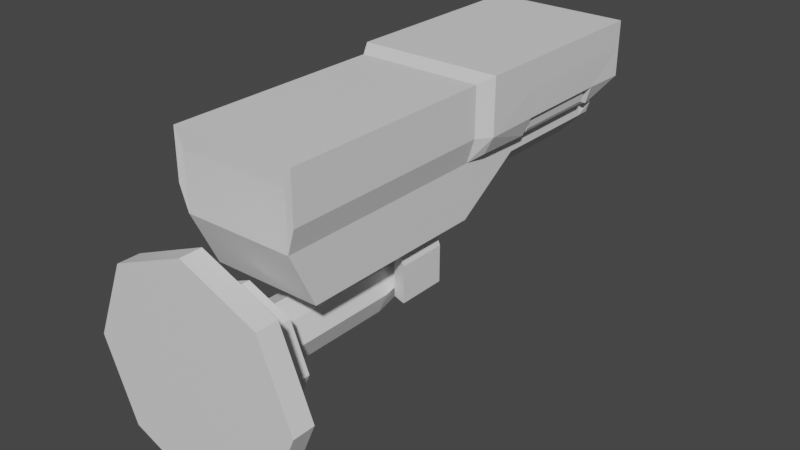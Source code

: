 # Source: CCTV.blend  (saved by Blender 3.2.14; exported with 4.5.12 LTS)
import bpy
from mathutils import Matrix  # noqa: F401  (used for matrix-valued properties, if any)

bpy.ops.wm.read_factory_settings(use_empty=True)
scene = bpy.context.scene
scene.name = 'Scene'

# ---- collections
col_collection = bpy.data.collections.new('Collection'); scene.collection.children.link(col_collection)

# ---- materials (node trees are filled in below, after node groups)
mat_metal_1 = bpy.data.materials.new('Metal 1')
mat_metal_1.alpha_threshold = 0.0
mat_metal_1.use_transparent_shadow = False
mat_metal_1.roughness = 0.5
mat_metal_1.line_color = (0.0, 0.0, 0.0, 1.0)
mat_highlightcolour = bpy.data.materials.new('HighlightColour')
mat_highlightcolour.use_transparent_shadow = False
mat_metal_2 = bpy.data.materials.new('Metal 2')
mat_metal_2.use_transparent_shadow = False
mat_innercamera = bpy.data.materials.new('InnerCamera')
mat_innercamera.use_transparent_shadow = False

# ---- material node trees
mat_metal_1.use_nodes = True; mat_metal_1.node_tree.nodes.clear()
_N = mat_metal_1.node_tree.nodes; _L = mat_metal_1.node_tree.links
n0 = _N.new('ShaderNodeOutputMaterial'); n0.name = 'Material Output'; n0.location = (300, 300)
n1 = _N.new('ShaderNodeBsdfPrincipled'); n1.name = 'Principled BSDF'; n1.location = (10, 300)
n1.distribution = 'GGX'
n1.subsurface_method = 'RANDOM_WALK_SKIN'
n1.inputs[3].default_value = 1.45
n1.inputs[27].default_value = (0.0, 0.0, 0.0, 1.0)
n1.inputs[28].default_value = 1.0
_L.new(n1.outputs[0], n0.inputs[0])
n0.is_active_output = True
mat_highlightcolour.use_nodes = True; mat_highlightcolour.node_tree.nodes.clear()
_N = mat_highlightcolour.node_tree.nodes; _L = mat_highlightcolour.node_tree.links
n0 = _N.new('ShaderNodeBsdfPrincipled'); n0.name = 'Principled BSDF'; n0.location = (10, 300)
n0.distribution = 'GGX'
n0.subsurface_method = 'RANDOM_WALK_SKIN'
n0.inputs[3].default_value = 1.45
n0.inputs[27].default_value = (0.0, 0.0, 0.0, 1.0)
n0.inputs[28].default_value = 1.0
n1 = _N.new('ShaderNodeOutputMaterial'); n1.name = 'Material Output'; n1.location = (300, 300)
_L.new(n0.outputs[0], n1.inputs[0])
n1.is_active_output = True
mat_metal_2.use_nodes = True; mat_metal_2.node_tree.nodes.clear()
_N = mat_metal_2.node_tree.nodes; _L = mat_metal_2.node_tree.links
n0 = _N.new('ShaderNodeBsdfPrincipled'); n0.name = 'Principled BSDF'; n0.location = (10, 300)
n0.distribution = 'GGX'
n0.subsurface_method = 'RANDOM_WALK_SKIN'
n0.inputs[3].default_value = 1.45
n0.inputs[27].default_value = (0.0, 0.0, 0.0, 1.0)
n0.inputs[28].default_value = 1.0
n1 = _N.new('ShaderNodeOutputMaterial'); n1.name = 'Material Output'; n1.location = (300, 300)
_L.new(n0.outputs[0], n1.inputs[0])
n1.is_active_output = True
mat_innercamera.use_nodes = True; mat_innercamera.node_tree.nodes.clear()
_N = mat_innercamera.node_tree.nodes; _L = mat_innercamera.node_tree.links
n0 = _N.new('ShaderNodeBsdfPrincipled'); n0.name = 'Principled BSDF'; n0.location = (10, 300)
n0.distribution = 'GGX'
n0.subsurface_method = 'RANDOM_WALK_SKIN'
n0.inputs[3].default_value = 1.45
n0.inputs[27].default_value = (0.0, 0.0, 0.0, 1.0)
n0.inputs[28].default_value = 1.0
n1 = _N.new('ShaderNodeOutputMaterial'); n1.name = 'Material Output'; n1.location = (300, 300)
_L.new(n0.outputs[0], n1.inputs[0])
n1.is_active_output = True

# ---- world
world_world = bpy.data.worlds.new('World'); scene.world = world_world
world_world.use_nodes = True; world_world.node_tree.nodes.clear()
_N = world_world.node_tree.nodes; _L = world_world.node_tree.links
n0 = _N.new('ShaderNodeOutputWorld'); n0.name = 'World Output'; n0.location = (300, 300)
n1 = _N.new('ShaderNodeBackground'); n1.name = 'Background'; n1.location = (10, 300)
n1.inputs[0].default_value = (0.05088, 0.05088, 0.05088, 1.0)
_L.new(n1.outputs[0], n0.inputs[0])
n0.is_active_output = True
world_world.color = (0.05088, 0.05088, 0.05088)
world_world.use_sun_shadow = False
world_world.sun_shadow_jitter_overblur = 0.0

# ---- meshes
me_cylinder = bpy.data.meshes.new('Cylinder')
me_cylinder.from_pydata([(-1.863e-10, 0.1125, -0.00125), (-1.863e-10, 0.06379, 0.02125), (0.07955, 0.07955, -0.00125), (0.04511, 0.04511, 0.02125), (0.1125, 0.0, -0.00125), (0.06379, 0.0, 0.02125), (0.07955, -0.07955, -0.00125), (0.04511, -0.04511, 0.02125), (-1.863e-10, -0.1125, -0.00125), (-1.863e-10, -0.06379, 0.02125), (-0.07955, -0.07955, -0.00125), (-0.04511, -0.04511, 0.02125), (-0.1125, 0.0, -0.00125), (-0.06379, 0.0, 0.02125), (-0.07955, 0.07955, -0.00125), (-0.04511, 0.04511, 0.02125), (0.07955, 0.07955, 0.02125), (-1.863e-10, 0.1125, 0.02125), (0.1125, 0.0, 0.02125), (0.07955, -0.07955, 0.02125), (-1.863e-10, -0.1125, 0.02125), (-0.07955, -0.07955, 0.02125), (-0.1125, 0.0, 0.02125), (-0.07955, 0.07955, 0.02125), (0.021, 0.021, 0.06625), (-1.935e-12, 0.0297, 0.06625), (0.0297, -7.665e-18, 0.06625), (0.021, -0.021, 0.06625), (-1.935e-12, -0.0297, 0.06625), (-0.021, -0.021, 0.06625), (-0.0297, -7.665e-18, 0.06625), (-0.021, 0.021, 0.06625), (0.04511, 0.04511, 0.06625), (-1.935e-12, 0.06379, 0.06625), (0.06379, -7.665e-18, 0.06625), (0.04511, -0.04511, 0.06625), (-1.935e-12, -0.06379, 0.06625), (-0.04511, -0.04511, 0.06625), (-0.06379, -7.665e-18, 0.06625), (-0.04511, 0.04511, 0.06625), (0.021, 0.021, 0.2013), (-1.935e-12, 0.0297, 0.2013), (0.0297, -7.665e-18, 0.2013), (0.021, -0.021, 0.2013), (-1.935e-12, -0.0297, 0.2013), (-0.021, -0.021, 0.2013), (-0.0297, -7.665e-18, 0.2013), (-0.021, 0.021, 0.2013), (0.021, 0.004848, 0.2561), (-1.935e-12, 0.011, 0.2622), (0.0297, -0.01, 0.2413), (0.021, -0.02485, 0.2264), (-1.935e-12, -0.031, 0.2203), (-0.021, -0.02485, 0.2264), (-0.0297, -0.01, 0.2413), (-0.021, 0.004848, 0.2561)], [], [(0, 17, 16, 2), (2, 16, 18, 4), (4, 18, 19, 6), (6, 19, 20, 8), (8, 20, 21, 10), (10, 21, 22, 12), (5, 3, 32, 34), (12, 22, 23, 14), (14, 23, 17, 0), (0, 2, 4, 6, 8, 10, 12, 14), (1, 3, 16, 17), (3, 5, 18, 16), (5, 7, 19, 18), (7, 9, 20, 19), (9, 11, 21, 20), (11, 13, 22, 21), (13, 15, 23, 22), (15, 1, 17, 23), (29, 28, 44, 45), (15, 13, 38, 39), (11, 9, 36, 37), (7, 5, 34, 35), (3, 1, 33, 32), (1, 15, 39, 33), (13, 11, 37, 38), (9, 7, 35, 36), (25, 24, 32, 33), (24, 26, 34, 32), (26, 27, 35, 34), (27, 28, 36, 35), (28, 29, 37, 36), (29, 30, 38, 37), (30, 31, 39, 38), (31, 25, 33, 39), (47, 46, 54, 55), (27, 26, 42, 43), (24, 25, 41, 40), (25, 31, 47, 41), (30, 29, 45, 46), (28, 27, 43, 44), (26, 24, 40, 42), (31, 30, 46, 47), (45, 44, 52, 53), (43, 42, 50, 51), (40, 41, 49, 48), (41, 47, 55, 49), (46, 45, 53, 54), (44, 43, 51, 52), (42, 40, 48, 50), (48, 49, 55, 54, 53, 52, 51, 50)])
_uv = me_cylinder.uv_layers.new(name='UVMap')
_uv.uv.foreach_set('vector', [1.0, 0.5, 1.0, 1.0, 0.875, 1.0, 0.875, 0.5, 0.875, 0.5, 0.875, 1.0, 0.75, 1.0, 0.75, 0.5, 0.75, 0.5, 0.75, 1.0, 0.625, 1.0, 0.625, 0.5, 0.625, 0.5, 0.625, 1.0, 0.5, 1.0, 0.5, 0.5, 0.5, 0.5, 0.5, 1.0, 0.375, 1.0, 0.375, 0.5, 0.375, 0.5, 0.375, 1.0, 0.25, 1.0, 0.25, 0.5, 0.3861, 0.25, 0.3462, 0.3462, 0.3462, 0.3462, 0.3861, 0.25, 0.25, 0.5, 0.25, 1.0, 0.125, 1.0, 0.125, 0.5, 0.125, 0.5, 0.125, 1.0, 0.0, 1.0, 0.0, 0.5, 0.75, 0.49, 0.9197, 0.4197, 0.99, 0.25, 0.9197, 0.08029, 0.75, 0.01, 0.5803, 0.08029, 0.51, 0.25, 0.5803, 0.4197, 0.25, 0.3861, 0.3462, 0.3462, 0.4197, 0.4197, 0.25, 0.49, 0.3462, 0.3462, 0.3861, 0.25, 0.49, 0.25, 0.4197, 0.4197, 0.3861, 0.25, 0.3462, 0.1538, 0.4197, 0.08029, 0.49, 0.25, 0.3462, 0.1538, 0.25, 0.1139, 0.25, 0.01, 0.4197, 0.08029, 0.25, 0.1139, 0.1538, 0.1538, 0.08029, 0.08029, 0.25, 0.01, 0.1538, 0.1538, 0.1139, 0.25, 0.01, 0.25, 0.08029, 0.08029, 0.1139, 0.25, 0.1538, 0.3462, 0.08029, 0.4197, 0.01, 0.25, 0.1538, 0.3462, 0.25, 0.3861, 0.25, 0.49, 0.08029, 0.4197, 0.2052, 0.2052, 0.25, 0.1866, 0.25, 0.1866, 0.2052, 0.2052, 0.1538, 0.3462, 0.1139, 0.25, 0.1139, 0.25, 0.1538, 0.3462, 0.1538, 0.1538, 0.25, 0.1139, 0.25, 0.1139, 0.1538, 0.1538, 0.3462, 0.1538, 0.3861, 0.25, 0.3861, 0.25, 0.3462, 0.1538, 0.3462, 0.3462, 0.25, 0.3861, 0.25, 0.3861, 0.3462, 0.3462, 0.25, 0.3861, 0.1538, 0.3462, 0.1538, 0.3462, 0.25, 0.3861, 0.1139, 0.25, 0.1538, 0.1538, 0.1538, 0.1538, 0.1139, 0.25, 0.25, 0.1139, 0.3462, 0.1538, 0.3462, 0.1538, 0.25, 0.1139, 0.25, 0.3134, 0.2948, 0.2948, 0.3462, 0.3462, 0.25, 0.3861, 0.2948, 0.2948, 0.3134, 0.25, 0.3861, 0.25, 0.3462, 0.3462, 0.3134, 0.25, 0.2948, 0.2052, 0.3462, 0.1538, 0.3861, 0.25, 0.2948, 0.2052, 0.25, 0.1866, 0.25, 0.1139, 0.3462, 0.1538, 0.25, 0.1866, 0.2052, 0.2052, 0.1538, 0.1538, 0.25, 0.1139, 0.2052, 0.2052, 0.1866, 0.25, 0.1139, 0.25, 0.1538, 0.1538, 0.1866, 0.25, 0.2052, 0.2948, 0.1538, 0.3462, 0.1139, 0.25, 0.2052, 0.2948, 0.25, 0.3134, 0.25, 0.3861, 0.1538, 0.3462, 0.2052, 0.2948, 0.1866, 0.25, 0.1866, 0.25, 0.2052, 0.2948, 0.2948, 0.2052, 0.3134, 0.25, 0.3134, 0.25, 0.2948, 0.2052, 0.2948, 0.2948, 0.25, 0.3134, 0.25, 0.3134, 0.2948, 0.2948, 0.25, 0.3134, 0.2052, 0.2948, 0.2052, 0.2948, 0.25, 0.3134, 0.1866, 0.25, 0.2052, 0.2052, 0.2052, 0.2052, 0.1866, 0.25, 0.25, 0.1866, 0.2948, 0.2052, 0.2948, 0.2052, 0.25, 0.1866, 0.3134, 0.25, 0.2948, 0.2948, 0.2948, 0.2948, 0.3134, 0.25, 0.2052, 0.2948, 0.1866, 0.25, 0.1866, 0.25, 0.2052, 0.2948, 0.2052, 0.2052, 0.25, 0.1866, 0.25, 0.1866, 0.2052, 0.2052, 0.2948, 0.2052, 0.3134, 0.25, 0.3134, 0.25, 0.2948, 0.2052, 0.2948, 0.2948, 0.25, 0.3134, 0.25, 0.3134, 0.2948, 0.2948, 0.25, 0.3134, 0.2052, 0.2948, 0.2052, 0.2948, 0.25, 0.3134, 0.1866, 0.25, 0.2052, 0.2052, 0.2052, 0.2052, 0.1866, 0.25, 0.25, 0.1866, 0.2948, 0.2052, 0.2948, 0.2052, 0.25, 0.1866, 0.3134, 0.25, 0.2948, 0.2948, 0.2948, 0.2948, 0.3134, 0.25, 0.2948, 0.2948, 0.25, 0.3134, 0.2052, 0.2948, 0.1866, 0.25, 0.2052, 0.2052, 0.25, 0.1866, 0.2948, 0.2052, 0.3134, 0.25])
me_cylinder.materials.append(mat_metal_1)
me_cylinder.update()
me_cube_001 = bpy.data.meshes.new('Cube.001')
me_cube_001.from_pydata([(-0.0564, -0.1474, 0.01077), (-0.0564, -0.1747, 0.1236), (-0.02162, 0.2524, 0.1171), (-0.0564, -0.1747, 0.06716), (-0.04708, 0.2524, 0.07317), (-0.0564, 0.04915, 0.06716), (-0.06432, -0.1755, 0.1425), (-0.06432, 0.2807, 0.1425), (-0.03861, 0.02585, 0.01077), (-0.0564, -0.1747, 0.0925), (-0.04712, 0.2524, 0.09216), (-0.06432, -0.1755, 0.0925), (-0.06435, 0.2813, 0.09239), (-0.06432, 0.04915, 0.1425), (-0.06432, 0.04915, 0.0925), (-0.01834, 0.2524, 0.05394), (-0.03584, 0.2524, 0.06903), (-0.0564, 0.119, 0.05569), (-0.02816, 0.119, 0.02707), (-0.0564, 0.0492, 0.01077), (-0.0564, 0.2385, 0.05569), (-0.02816, 0.2385, 0.02707), (-0.06067, 0.2273, 0.07486), (-0.06446, 0.2423, 0.07298), (-0.07349, 0.2295, 0.1485), (-0.07349, 0.277, 0.1485), (-0.07346, 0.2764, 0.09143), (-0.06389, 0.2234, 0.08788), (-0.06436, 0.06481, 0.07308), (-0.07349, 0.06481, 0.09133), (-0.07349, 0.06481, 0.1485), (-0.06102, 0.128, 0.07488), (-0.07349, 0.1256, 0.1485), (-0.06353, 0.1315, 0.08809), (-0.0564, -0.1747, 0.108), (-0.06432, -0.1755, 0.1175), (-0.04712, 0.2524, 0.1094), (-0.06434, 0.281, 0.1174), (-0.06432, 0.04915, 0.1175), (-0.07347, 0.2767, 0.1199), (-0.07349, 0.06481, 0.1199), (-0.07349, 0.1256, 0.1199), (-0.07349, 0.2295, 0.1199), (-0.06, 0.2524, 0.1335), (-0.06, 0.2524, 0.0925), (-0.05997, 0.2524, 0.06727), (-0.06, 0.2524, 0.108), (-0.0564, 0.2524, 0.0557), (-0.02816, 0.2524, 0.02707), (-0.0285, 0.2524, 0.1272), (-0.03587, 0.2524, 0.09038), (-0.03584, 0.2524, 0.07608), (-0.03587, 0.2524, 0.1035), (-0.04708, 0.2524, 0.06405), (-0.02417, 0.2524, 0.04429), (-0.03349, 0.1776, 0.07568), (-0.03352, 0.1782, 0.08998), (-0.03352, 0.1782, 0.1021), (-0.03027, 0.1782, 0.07121), (-0.02032, 0.1782, 0.1107), (-0.01692, 0.1781, 0.05969), (-0.02068, 0.1782, 0.1144), (-0.03031, 0.1782, 0.09064), (-0.03027, 0.1776, 0.07451), (-0.03031, 0.1782, 0.1011), (-0.03349, 0.1781, 0.0697), (-0.01747, 0.178, 0.05589), (-0.03027, 0.2604, 0.07653), (-0.03031, 0.2604, 0.09266), (-0.03031, 0.2604, 0.1032), (-0.03027, 0.2604, 0.07322), (-0.02032, 0.2604, 0.1127), (-0.01692, 0.2604, 0.0617), (-0.03861, -0.02585, 0.01077), (-0.06432, -0.0632, 0.1425), (-0.0564, -0.06277, 0.06716), (-0.06432, -0.0632, 0.0925), (-0.06432, -0.0632, 0.1175), (-0.0564, 0.04915, 0.01077), (-0.0564, -0.04915, 0.01077), (-0.02102, 0.02097, 0.005415), (-0.02102, -0.02097, 0.005415), (-0.008242, 0.008223, 0.0), (-0.008242, -0.008223, 0.0), (-0.04605, 0.02585, -0.009495), (-0.04605, -0.02585, -0.009495), (-0.03133, 0.02097, -0.009495), (-0.03133, -0.02097, -0.009495), (-0.04605, 0.02585, -0.04722), (-0.04229, 0.01452, -0.05098), (-0.04229, -0.01452, -0.05098), (-0.04605, -0.02585, -0.04722), (-0.03509, 0.01214, -0.05098), (-0.03133, 0.02097, -0.04722), (-0.03133, -0.02097, -0.04722), (-0.03509, -0.01214, -0.05098), (-0.02944, 0.2524, 0.1295), (-0.04947, 0.2524, 0.09216), (-0.04943, 0.2524, 0.07317), (-0.04947, 0.2524, 0.1104), (-0.04943, 0.2524, 0.06297), (-0.02504, 0.2524, 0.04194), (-0.02068, 0.2524, 0.1148), (-0.03352, 0.2524, 0.09038), (-0.03349, 0.2524, 0.07608), (-0.03352, 0.2524, 0.1025), (-0.03349, 0.2524, 0.07011), (-0.01747, 0.2524, 0.05629), (-0.02236, 0.2484, 0.1183), (-0.02723, 0.2484, 0.1253), (-0.04501, 0.2484, 0.09185), (-0.03712, 0.2484, 0.09056), (-0.03708, 0.2484, 0.07577), (-0.04497, 0.2484, 0.0737), (-0.04501, 0.2484, 0.1083), (-0.03712, 0.2484, 0.1042), (-0.04497, 0.2484, 0.06499), (-0.03708, 0.2484, 0.06848), (-0.01898, 0.2484, 0.05286), (-0.02308, 0.2484, 0.04612), (-0.0564, 0.119, 0.06716), (-0.0656, 0.123, 0.07258), (-0.0564, 0.2385, 0.06716), (-0.06566, 0.2338, 0.07248), (-0.07291, 0.1248, 0.09157), (-0.07266, 0.2305, 0.09172), (0.0, 0.2524, 0.1335), (0.0, -0.1474, 0.01077), (0.0, -0.1747, 0.1236), (0.0, -0.1747, 0.06716), (0.0, 0.2807, 0.1425), (0.0, -0.1755, 0.1425), (0.0, -0.1747, 0.0925), (0.0, 0.04915, 0.1425), (0.0, 0.04915, 0.01077), (0.0, 0.2524, 0.02707), (0.0, 0.2385, 0.02707), (0.0, 0.119, 0.02707), (0.0, 0.277, 0.1485), (0.0, 0.06481, 0.1485), (0.0, 0.1256, 0.1485), (0.0, 0.2295, 0.1485), (0.0, -0.1747, 0.108), (0.0, 0.2524, 0.1295), (0.0, 0.2524, 0.04194), (0.0, 0.2524, 0.1148), (0.0, 0.2524, 0.05629), (0.0, 0.1782, 0.1144), (0.0, 0.178, 0.05589), (0.0, 0.1782, 0.1107), (0.0, 0.1781, 0.05969), (0.0, 0.2604, 0.07653), (0.0, 0.2604, 0.09266), (0.0, 0.2604, 0.1032), (0.0, 0.2604, 0.07322), (0.0, 0.2604, 0.1127), (0.0, 0.2604, 0.0617), (0.0, -0.0632, 0.1425), (0.0, -0.04915, 0.01077), (0.0, 0.02585, 0.01077), (0.0, -0.02585, 0.01077), (0.0, 0.02097, 0.005415), (0.0, -0.02097, 0.005415), (0.0, 0.008223, 0.0), (0.0, -0.008223, 0.0), (0.0, 0.2524, 0.1272), (0.0, 0.2524, 0.04429), (0.0, 0.2524, 0.1171), (0.0, 0.2524, 0.05394), (0.0, 0.2484, 0.1253), (0.0, 0.2484, 0.04612), (0.0, 0.2484, 0.1183), (0.0, 0.2484, 0.05286)], [], [(105, 102, 61, 57), (44, 45, 12), (142, 128, 1, 34), (127, 129, 3, 0), (103, 105, 57, 56), (37, 12, 26, 39), (157, 74, 6, 131), (126, 43, 7, 130), (34, 1, 6, 35), (5, 14, 29, 28), (3, 9, 11), (75, 3, 11, 76), (129, 132, 9, 3), (46, 44, 12, 37), (107, 106, 65, 66), (120, 5, 28, 121), (77, 74, 13, 38), (79, 75, 5, 78), (78, 5, 120, 17, 19), (130, 7, 25, 138), (12, 45, 23, 26), (38, 13, 30, 40), (17, 120, 122, 20), (45, 122, 123, 23), (17, 18, 19), (21, 18, 17, 20), (48, 21, 20, 47), (20, 122, 45, 47), (42, 24, 25, 39), (121, 28, 29, 124), (140, 32, 30, 139), (141, 24, 32, 140), (22, 31, 33, 27), (40, 30, 32, 41), (23, 123, 125, 26), (138, 25, 24, 141), (41, 32, 24, 42), (124, 41, 42, 125), (29, 40, 41, 124), (125, 42, 39, 26), (14, 38, 40, 29), (76, 77, 38, 14), (43, 46, 37, 7), (9, 34, 35, 11), (7, 37, 39, 25), (132, 142, 34, 9), (143, 96, 43, 126), (97, 98, 45, 44), (99, 97, 44, 46), (100, 101, 48, 47), (98, 100, 47, 45), (96, 99, 46, 43), (16, 15, 118, 117), (10, 36, 114, 110), (36, 49, 109, 114), (4, 10, 110, 113), (166, 54, 119, 170), (52, 50, 111, 115), (62, 64, 69, 68), (60, 58, 70, 72), (106, 104, 55, 65), (104, 103, 56, 55), (146, 107, 66, 148), (149, 59, 61, 147), (62, 63, 55, 56), (64, 62, 56, 57), (58, 60, 66, 65), (63, 58, 65, 55), (59, 64, 57, 61), (154, 70, 67, 151), (64, 59, 71, 69), (58, 63, 67, 70), (63, 62, 68, 67), (150, 60, 72, 156), (11, 35, 77, 76), (0, 3, 75, 79), (35, 6, 74, 77), (5, 75, 76, 14), (133, 13, 74, 157), (8, 80, 86, 84), (159, 8, 78, 134), (8, 73, 79, 78), (160, 73, 81, 162), (162, 81, 83, 164), (81, 80, 82, 83), (86, 87, 94, 93), (80, 81, 87, 86), (81, 73, 85, 87), (73, 8, 84, 85), (84, 86, 93, 88), (90, 89, 92, 95), (87, 85, 91, 94), (89, 90, 91, 88), (93, 94, 95, 92), (88, 93, 92, 89), (94, 91, 90, 95), (85, 84, 88, 91), (165, 49, 96, 143), (10, 4, 98, 97), (36, 10, 97, 99), (53, 54, 101, 100), (4, 53, 100, 98), (49, 36, 99, 96), (51, 50, 103, 104), (50, 52, 105, 103), (15, 16, 106, 107), (16, 51, 104, 106), (168, 15, 107, 146), (52, 2, 102, 105), (171, 108, 109, 169), (111, 112, 113, 110), (115, 111, 110, 114), (117, 118, 119, 116), (112, 117, 116, 113), (108, 115, 114, 109), (51, 16, 117, 112), (167, 2, 108, 171), (50, 51, 112, 111), (54, 53, 116, 119), (53, 4, 113, 116), (2, 52, 115, 108), (31, 120, 121), (22, 123, 122), (33, 31, 121, 124), (27, 33, 124, 125), (22, 27, 125, 123), (22, 122, 120, 31), (15, 168, 172, 118), (118, 172, 170, 119), (2, 167, 145, 102), (54, 166, 144, 101), (80, 161, 163, 82), (82, 163, 164, 83), (8, 159, 161, 80), (73, 160, 158, 79), (59, 149, 155, 71), (68, 69, 153, 152), (67, 68, 152, 151), (72, 70, 154, 156), (69, 71, 155, 153), (60, 150, 148, 66), (102, 145, 147, 61), (49, 165, 169, 109), (101, 144, 135, 48), (13, 133, 139, 30), (19, 18, 137, 134, 78), (21, 136, 137, 18), (48, 135, 136, 21), (79, 158, 127, 0), (1, 128, 131, 6)])
me_cube_001.polygons.foreach_set('material_index', [3, 2, 1, 1, 3, 2, 1, 2, 1, 2, 1, 1, 1, 2, 3, 2, 1, 1, 1, 2, 2, 2, 1, 2, 1, 1, 1, 1, 2, 2, 2, 2, 2, 2, 2, 2, 2, 2, 2, 2, 2, 1, 2, 1, 2, 1, 1, 1, 1, 1, 1, 1, 1, 1, 1, 1, 1, 1, 3, 3, 3, 3, 3, 1, 1, 1, 1, 1, 1, 3, 3, 3, 3, 3, 1, 1, 1, 1, 1, 1, 1, 1, 1, 1, 1, 1, 1, 1, 1, 1, 1, 1, 1, 1, 1, 1, 1, 1, 1, 1, 1, 1, 1, 1, 1, 1, 1, 1, 1, 1, 1, 1, 1, 1, 1, 1, 1, 1, 1, 1, 1, 2, 2, 2, 2, 2, 2, 1, 1, 1, 1, 1, 1, 1, 1, 3, 3, 3, 3, 3, 1, 3, 1, 1, 2, 1, 1, 1, 1, 1])
_uv = me_cube_001.uv_layers.new(name='UVMap')
_uv.uv.foreach_set('vector', [0.584, 0.2946, 0.5866, 0.2982, 0.5866, 0.2982, 0.584, 0.2946, 0.5438, 0.25, 0.5, 0.25, 0.5437, 0.25, 0.5844, 0.875, 0.625, 0.875, 0.625, 1.0, 0.5844, 1.0, 0.375, 0.875, 0.5, 0.875, 0.5, 1.0, 0.375, 1.0, 0.5438, 0.2912, 0.584, 0.2946, 0.584, 0.2946, 0.5438, 0.2912, 0.5844, 0.25, 0.5437, 0.25, 0.5437, 0.25, 0.5844, 0.25, 0.75, 0.6875, 0.875, 0.6875, 0.875, 0.75, 0.75, 0.75, 0.625, 0.375, 0.625, 0.25, 0.625, 0.25, 0.625, 0.375, 0.5844, 1.0, 0.625, 1.0, 0.625, 1.0, 0.5844, 1.0, 0.5, 0.125, 0.5437, 0.125, 0.5437, 0.125, 0.5, 0.125, 0.5, 1.0, 0.5437, 1.0, 0.5437, 1.0, 0.5, 0.0625, 0.5, 0.0, 0.5437, 0.0, 0.5437, 0.0625, 0.5, 0.875, 0.5437, 0.875, 0.5437, 1.0, 0.5, 1.0, 0.5844, 0.25, 0.5438, 0.25, 0.5437, 0.25, 0.5844, 0.25, 0.4364, 0.3379, 0.4998, 0.2912, 0.4998, 0.2912, 0.4364, 0.3379, 0.5, 0.1652, 0.5, 0.125, 0.5, 0.125, 0.5006, 0.1628, 0.5844, 0.0625, 0.625, 0.0625, 0.625, 0.125, 0.5844, 0.125, 0.375, 0.0625, 0.5, 0.0625, 0.5, 0.125, 0.375, 0.125, 0.375, 0.125, 0.5, 0.125, 0.5, 0.1652, 0.4608, 0.1652, 0.375, 0.125, 0.625, 0.375, 0.625, 0.25, 0.625, 0.25, 0.625, 0.375, 0.5437, 0.25, 0.5, 0.25, 0.5, 0.25, 0.5437, 0.25, 0.5844, 0.125, 0.625, 0.125, 0.625, 0.125, 0.5844, 0.125, 0.4608, 0.1652, 0.5, 0.1652, 0.5, 0.2339, 0.4608, 0.2339, 0.5, 0.25, 0.5, 0.2339, 0.501, 0.239, 0.5, 0.25, 0.125, 0.5848, 0.2108, 0.5848, 0.125, 0.625, 0.2108, 0.5161, 0.2108, 0.5848, 0.125, 0.5848, 0.125, 0.5161, 0.2108, 0.5, 0.2108, 0.5161, 0.125, 0.5161, 0.125, 0.5, 0.4608, 0.2339, 0.5, 0.2339, 0.5, 0.25, 0.4608, 0.25, 0.5844, 0.2339, 0.625, 0.2339, 0.625, 0.25, 0.5844, 0.25, 0.5006, 0.1628, 0.5, 0.125, 0.5437, 0.125, 0.5437, 0.1652, 0.75, 0.5848, 0.875, 0.5848, 0.875, 0.625, 0.75, 0.625, 0.75, 0.5161, 0.875, 0.5161, 0.875, 0.5848, 0.75, 0.5848, 0.4966, 0.2308, 0.4973, 0.1682, 0.5337, 0.1682, 0.5337, 0.2308, 0.5844, 0.125, 0.625, 0.125, 0.625, 0.1652, 0.5844, 0.1652, 0.5, 0.25, 0.501, 0.239, 0.5437, 0.2339, 0.5437, 0.25, 0.75, 0.5, 0.875, 0.5, 0.875, 0.5161, 0.75, 0.5161, 0.5844, 0.1652, 0.625, 0.1652, 0.625, 0.2339, 0.5844, 0.2339, 0.5437, 0.1652, 0.5844, 0.1652, 0.5844, 0.2339, 0.5437, 0.2339, 0.5437, 0.125, 0.5844, 0.125, 0.5844, 0.1652, 0.5437, 0.1652, 0.5437, 0.2339, 0.5844, 0.2339, 0.5844, 0.25, 0.5437, 0.25, 0.5437, 0.125, 0.5844, 0.125, 0.5844, 0.125, 0.5437, 0.125, 0.5437, 0.0625, 0.5844, 0.0625, 0.5844, 0.125, 0.5437, 0.125, 0.625, 0.25, 0.5844, 0.25, 0.5844, 0.25, 0.625, 0.25, 0.5437, 1.0, 0.5844, 1.0, 0.5844, 1.0, 0.5437, 1.0, 0.625, 0.25, 0.5844, 0.25, 0.5844, 0.25, 0.625, 0.25, 0.5437, 0.875, 0.5844, 0.875, 0.5844, 1.0, 0.5437, 1.0, 0.5874, 0.375, 0.5874, 0.2819, 0.625, 0.25, 0.625, 0.375, 0.5438, 0.2819, 0.4998, 0.2819, 0.5, 0.25, 0.5438, 0.25, 0.5844, 0.2819, 0.5438, 0.2819, 0.5438, 0.25, 0.5844, 0.25, 0.4998, 0.2819, 0.4169, 0.3376, 0.375, 0.3358, 0.4608, 0.25, 0.4998, 0.2819, 0.4998, 0.2819, 0.4608, 0.25, 0.5, 0.25, 0.5874, 0.2819, 0.5844, 0.2819, 0.5844, 0.25, 0.625, 0.25, 0.4998, 0.2898, 0.4332, 0.3384, 0.4332, 0.3384, 0.4998, 0.2898, 0.5445, 0.2833, 0.5843, 0.2837, 0.5843, 0.2837, 0.5445, 0.2833, 0.5843, 0.2837, 0.5872, 0.2841, 0.5872, 0.2841, 0.5843, 0.2837, 0.4998, 0.2833, 0.5445, 0.2833, 0.5445, 0.2833, 0.4998, 0.2833, 0.4201, 0.375, 0.4201, 0.337, 0.4201, 0.337, 0.4201, 0.375, 0.5841, 0.2928, 0.543, 0.2897, 0.543, 0.2897, 0.5841, 0.2928, 0.5438, 0.3078, 0.5834, 0.3154, 0.5834, 0.3154, 0.5438, 0.3078, 0.467, 0.3401, 0.4998, 0.3079, 0.4998, 0.3079, 0.467, 0.3401, 0.4998, 0.2912, 0.4998, 0.2912, 0.4998, 0.2912, 0.4998, 0.2912, 0.4998, 0.2912, 0.5438, 0.2912, 0.5438, 0.2912, 0.4998, 0.2912, 0.4364, 0.375, 0.4364, 0.3379, 0.4364, 0.3379, 0.4364, 0.375, 0.5852, 0.375, 0.5852, 0.3219, 0.5866, 0.2982, 0.5866, 0.375, 0.5438, 0.3078, 0.4998, 0.3079, 0.4998, 0.2912, 0.5438, 0.2912, 0.5834, 0.3154, 0.5438, 0.3078, 0.5438, 0.2912, 0.584, 0.2946, 0.4998, 0.3079, 0.467, 0.3401, 0.4364, 0.3379, 0.4998, 0.2912, 0.4998, 0.3079, 0.4998, 0.3079, 0.4998, 0.2912, 0.4998, 0.2912, 0.5852, 0.3219, 0.5834, 0.3154, 0.584, 0.2946, 0.5866, 0.2982, 0.4998, 0.375, 0.4998, 0.3079, 0.4998, 0.3079, 0.4998, 0.375, 0.5834, 0.3154, 0.5852, 0.3219, 0.5852, 0.3219, 0.5834, 0.3154, 0.4998, 0.3079, 0.4998, 0.3079, 0.4998, 0.3079, 0.4998, 0.3079, 0.4998, 0.3079, 0.5438, 0.3078, 0.5438, 0.3078, 0.4998, 0.3079, 0.467, 0.375, 0.467, 0.3401, 0.467, 0.3401, 0.467, 0.375, 0.5437, 0.0, 0.5844, 0.0, 0.5844, 0.0625, 0.5437, 0.0625, 0.375, 0.0, 0.5, 0.0, 0.5, 0.0625, 0.375, 0.0625, 0.5844, 0.0, 0.625, 0.0, 0.625, 0.0625, 0.5844, 0.0625, 0.5, 0.125, 0.5, 0.0625, 0.5437, 0.0625, 0.5437, 0.125, 0.75, 0.625, 0.875, 0.625, 0.875, 0.6875, 0.75, 0.6875, 0.1444, 0.6398, 0.1444, 0.6398, 0.1444, 0.6398, 0.1444, 0.6398, 0.25, 0.6398, 0.1444, 0.6398, 0.125, 0.625, 0.25, 0.625, 0.1444, 0.6398, 0.1444, 0.6727, 0.125, 0.6875, 0.125, 0.625, 0.25, 0.6727, 0.1444, 0.6727, 0.1444, 0.6727, 0.25, 0.6727, 0.25, 0.6727, 0.1444, 0.6727, 0.1444, 0.6727, 0.25, 0.6727, 0.1444, 0.6727, 0.1444, 0.6398, 0.1444, 0.6398, 0.1444, 0.6727, 0.1444, 0.6398, 0.1444, 0.6727, 0.1444, 0.6727, 0.1444, 0.6398, 0.1444, 0.6398, 0.1444, 0.6727, 0.1444, 0.6727, 0.1444, 0.6398, 0.1444, 0.6727, 0.1444, 0.6727, 0.1444, 0.6727, 0.1444, 0.6727, 0.1444, 0.6727, 0.1444, 0.6398, 0.1444, 0.6398, 0.1444, 0.6727, 0.1444, 0.6398, 0.1444, 0.6398, 0.1444, 0.6398, 0.1444, 0.6398, 0.1444, 0.6659, 0.1444, 0.6466, 0.1444, 0.6472, 0.1444, 0.6653, 0.1444, 0.6727, 0.1444, 0.6727, 0.1444, 0.6727, 0.1444, 0.6727, 0.1444, 0.6466, 0.1444, 0.6659, 0.1444, 0.6727, 0.1444, 0.6398, 0.1444, 0.6398, 0.1444, 0.6727, 0.1444, 0.6653, 0.1444, 0.6472, 0.1444, 0.6398, 0.1444, 0.6398, 0.1444, 0.6472, 0.1444, 0.6466, 0.1444, 0.6727, 0.1444, 0.6727, 0.1444, 0.6659, 0.1444, 0.6653, 0.1444, 0.6727, 0.1444, 0.6398, 0.1444, 0.6398, 0.1444, 0.6727, 0.5872, 0.375, 0.5872, 0.2841, 0.5874, 0.2819, 0.5874, 0.375, 0.5445, 0.2833, 0.4998, 0.2833, 0.4998, 0.2819, 0.5438, 0.2819, 0.5843, 0.2837, 0.5445, 0.2833, 0.5438, 0.2819, 0.5844, 0.2819, 0.4998, 0.2833, 0.4201, 0.337, 0.4169, 0.3376, 0.4998, 0.2819, 0.4998, 0.2833, 0.4998, 0.2833, 0.4998, 0.2819, 0.4998, 0.2819, 0.5872, 0.2841, 0.5843, 0.2837, 0.5844, 0.2819, 0.5874, 0.2819, 0.4998, 0.2898, 0.543, 0.2897, 0.5438, 0.2912, 0.4998, 0.2912, 0.543, 0.2897, 0.5841, 0.2928, 0.584, 0.2946, 0.5438, 0.2912, 0.4332, 0.3384, 0.4998, 0.2898, 0.4998, 0.2912, 0.4364, 0.3379, 0.4998, 0.2898, 0.4998, 0.2898, 0.4998, 0.2912, 0.4998, 0.2912, 0.4332, 0.375, 0.4332, 0.3384, 0.4364, 0.3379, 0.4364, 0.375, 0.5841, 0.2928, 0.5868, 0.2959, 0.5866, 0.2982, 0.584, 0.2946, 0.5868, 0.375, 0.5868, 0.2959, 0.5872, 0.2841, 0.5872, 0.375, 0.543, 0.2897, 0.4998, 0.2898, 0.4998, 0.2833, 0.5445, 0.2833, 0.5841, 0.2928, 0.543, 0.2897, 0.5445, 0.2833, 0.5843, 0.2837, 0.4998, 0.2898, 0.4332, 0.3384, 0.4201, 0.337, 0.4998, 0.2833, 0.4998, 0.2898, 0.4998, 0.2898, 0.4998, 0.2833, 0.4998, 0.2833, 0.5868, 0.2959, 0.5841, 0.2928, 0.5843, 0.2837, 0.5872, 0.2841, 0.4998, 0.2898, 0.4998, 0.2898, 0.4998, 0.2898, 0.4998, 0.2898, 0.5868, 0.375, 0.5868, 0.2959, 0.5868, 0.2959, 0.5868, 0.375, 0.543, 0.2897, 0.4998, 0.2898, 0.4998, 0.2898, 0.543, 0.2897, 0.4201, 0.337, 0.4998, 0.2833, 0.4998, 0.2833, 0.4201, 0.337, 0.4998, 0.2833, 0.4998, 0.2833, 0.4998, 0.2833, 0.4998, 0.2833, 0.5868, 0.2959, 0.5841, 0.2928, 0.5841, 0.2928, 0.5868, 0.2959, 0.4973, 0.1682, 0.5, 0.1652, 0.5006, 0.1628, 0.4966, 0.2308, 0.501, 0.239, 0.5, 0.2339, 0.5337, 0.1682, 0.4973, 0.1682, 0.5006, 0.1628, 0.5437, 0.1652, 0.5337, 0.2308, 0.5337, 0.1682, 0.5437, 0.1652, 0.5437, 0.2339, 0.4966, 0.2308, 0.5337, 0.2308, 0.5437, 0.2339, 0.501, 0.239, 0.4966, 0.2308, 0.5, 0.2339, 0.5, 0.1652, 0.4973, 0.1682, 0.4332, 0.3384, 0.4332, 0.375, 0.4332, 0.375, 0.4332, 0.3384, 0.4332, 0.3384, 0.4332, 0.375, 0.4201, 0.375, 0.4201, 0.337, 0.5868, 0.2959, 0.5868, 0.375, 0.5866, 0.375, 0.5866, 0.2982, 0.4201, 0.337, 0.4201, 0.375, 0.4169, 0.375, 0.4169, 0.3376, 0.1444, 0.6398, 0.25, 0.6398, 0.25, 0.6398, 0.1444, 0.6398, 0.1444, 0.6398, 0.25, 0.6398, 0.25, 0.6727, 0.1444, 0.6727, 0.1444, 0.6398, 0.25, 0.6398, 0.25, 0.6398, 0.1444, 0.6398, 0.1444, 0.6727, 0.25, 0.6727, 0.25, 0.6875, 0.125, 0.6875, 0.5852, 0.3219, 0.5852, 0.375, 0.5852, 0.375, 0.5852, 0.3219, 0.5438, 0.3078, 0.5834, 0.3154, 0.5834, 0.375, 0.5438, 0.375, 0.4998, 0.3079, 0.5438, 0.3078, 0.5438, 0.375, 0.4998, 0.375, 0.467, 0.3401, 0.4998, 0.3079, 0.4998, 0.375, 0.467, 0.375, 0.5834, 0.3154, 0.5852, 0.3219, 0.5852, 0.375, 0.5834, 0.375, 0.467, 0.3401, 0.467, 0.375, 0.4364, 0.375, 0.4364, 0.3379, 0.5866, 0.2982, 0.5866, 0.375, 0.5866, 0.375, 0.5866, 0.2982, 0.5872, 0.2841, 0.5872, 0.375, 0.5872, 0.375, 0.5872, 0.2841, 0.4169, 0.3376, 0.4169, 0.375, 0.375, 0.375, 0.375, 0.3358, 0.875, 0.625, 0.75, 0.625, 0.75, 0.625, 0.875, 0.625, 0.125, 0.625, 0.2108, 0.5848, 0.25, 0.5848, 0.25, 0.625, 0.125, 0.625, 0.2108, 0.5161, 0.25, 0.5161, 0.25, 0.5848, 0.2108, 0.5848, 0.2108, 0.5, 0.25, 0.5, 0.25, 0.5161, 0.2108, 0.5161, 0.125, 0.6875, 0.25, 0.6875, 0.25, 0.75, 0.125, 0.75, 0.625, 1.0, 0.625, 0.875, 0.625, 0.875, 0.625, 1.0])
me_cube_001.materials.append(mat_highlightcolour)
me_cube_001.materials.append(mat_metal_1)
me_cube_001.materials.append(mat_metal_2)
me_cube_001.materials.append(mat_innercamera)
me_cube_001.update()
me_torus = bpy.data.meshes.new('Torus')
me_torus.from_pydata([(-0.02643, 3.171e-10, 0.0394), (-0.02701, -0.003536, 0.04022), (-0.0247, -0.005, 0.03696), (-0.02239, -0.003536, 0.03369), (-0.02144, -1.021e-09, 0.03234), (-0.02239, 0.003536, 0.03369), (-0.0247, 0.005, 0.03696), (-0.02541, 0.003536, 0.03796), (-0.04365, 1.741e-09, 0.02139), (-0.04459, -0.003536, 0.02184), (-0.04086, -0.005, 0.02006), (-0.03712, -0.003536, 0.01829), (-0.03558, 1.478e-10, 0.01756), (-0.03712, 0.003536, 0.01829), (-0.04086, 0.005, 0.02006), (-0.04201, 0.003536, 0.02061), (-0.04365, 3.059e-09, -0.02139), (-0.04459, -0.003536, -0.02184), (-0.04086, -0.005, -0.02006), (-0.03712, -0.003536, -0.01829), (-0.03558, 1.23e-09, -0.01756), (-0.03712, 0.003536, -0.01829), (-0.04086, 0.005, -0.02006), (-0.04201, 0.003536, -0.02061), (-0.02111, 3.499e-09, -0.0394), (-0.02158, -0.003536, -0.04022), (-0.01971, -0.005, -0.03696), (-0.01785, -0.003536, -0.03369), (-0.01707, 1.591e-09, -0.03234), (-0.01785, 0.003536, -0.03369), (-0.01971, 0.005, -0.03696), (-0.02029, 0.003536, -0.03796), (0.001396, -3.046e-11, 0.0394), (0.001396, -0.005, 0.03696), (0.001396, -1.306e-09, 0.03234), (0.001396, 0.005, 0.03696), (0.001396, -0.003536, 0.04022), (0.001396, -0.003536, 0.03369), (0.001396, 0.003536, 0.03369), (0.001396, 0.003536, 0.03796), (0.001396, 3.152e-09, -0.0394), (0.001396, -0.005, -0.03696), (0.001396, 1.306e-09, -0.03234), (0.001396, 0.005, -0.03696), (0.001396, -0.003536, -0.04022), (0.001396, -0.003536, -0.03369), (0.001396, 0.003536, -0.03369), (0.001396, 0.003536, -0.03796), (-0.06071, -0.1266, -0.01219), (-0.06934, -0.08858, 0.003428), (-0.06371, -0.1266, 0.0004999), (-0.06934, -0.06518, 0.003428), (-0.06071, -0.08858, -0.01219), (-0.06371, -0.08858, 0.0004999), (-0.06071, -0.06518, -0.01219), (-0.06371, -0.06518, 0.0004999), (-0.06718, -0.08858, -0.008202), (-0.06497, -0.08858, -0.01219), (-0.06497, -0.06518, -0.01219), (-0.06718, -0.06518, -0.008202), (-0.06934, -0.1266, 0.003428), (-0.06497, -0.1266, -0.01219), (-0.06718, -0.1266, -0.008202), (-0.06934, -0.0318, 0.003428), (-0.06371, -0.0318, 0.0004999), (-0.06071, -0.0318, -0.01219), (-0.06718, -0.0318, -0.008202), (-0.06497, -0.0318, -0.01219)], [], [(32, 0, 1, 36), (36, 1, 2, 33), (33, 2, 3, 37), (37, 3, 4, 34), (34, 4, 5, 38), (38, 5, 6, 35), (35, 6, 7, 39), (39, 7, 0, 32), (0, 8, 9, 1), (1, 9, 10, 2), (2, 10, 11, 3), (3, 11, 12, 4), (4, 12, 13, 5), (5, 13, 14, 6), (6, 14, 15, 7), (7, 15, 8, 0), (8, 16, 17, 9), (9, 17, 18, 10), (10, 18, 19, 11), (11, 19, 20, 12), (12, 20, 21, 13), (13, 21, 22, 14), (14, 22, 23, 15), (15, 23, 16, 8), (16, 24, 25, 17), (17, 25, 26, 18), (18, 26, 27, 19), (19, 27, 28, 20), (20, 28, 29, 21), (21, 29, 30, 22), (22, 30, 31, 23), (23, 31, 24, 16), (31, 47, 40, 24), (30, 43, 47, 31), (29, 46, 43, 30), (28, 42, 46, 29), (27, 45, 42, 28), (26, 41, 45, 27), (25, 44, 41, 26), (24, 40, 44, 25), (52, 53, 50, 48), (48, 50, 60, 62, 61), (54, 55, 53, 52), (51, 55, 64, 63), (56, 49, 51, 59), (55, 51, 49, 53), (58, 57, 56, 59), (58, 54, 52, 57), (49, 56, 62, 60), (56, 57, 61, 62), (57, 52, 48, 61), (53, 49, 60, 50), (67, 66, 63, 64, 65), (54, 58, 67, 65), (58, 59, 66, 67), (59, 51, 63, 66), (55, 54, 65, 64)])
_uv = me_torus.uv_layers.new(name='UVMap')
_uv.uv.foreach_set('vector', [0.8125, 0.5, 0.875, 0.5, 0.875, 0.625, 0.8125, 0.625, 0.8125, 0.625, 0.875, 0.625, 0.875, 0.75, 0.8125, 0.75, 0.8125, 0.75, 0.875, 0.75, 0.875, 0.875, 0.8125, 0.875, 0.8125, 0.875, 0.875, 0.875, 0.875, 1.0, 0.8125, 1.0, 0.8125, 0.0, 0.875, 0.0, 0.875, 0.125, 0.8125, 0.125, 0.8125, 0.125, 0.875, 0.125, 0.875, 0.25, 0.8125, 0.25, 0.8125, 0.25, 0.875, 0.25, 0.875, 0.375, 0.8125, 0.375, 0.8125, 0.375, 0.875, 0.375, 0.875, 0.5, 0.8125, 0.5, 0.875, 0.5, 1.0, 0.5, 1.0, 0.625, 0.875, 0.625, 0.875, 0.625, 1.0, 0.625, 1.0, 0.75, 0.875, 0.75, 0.875, 0.75, 1.0, 0.75, 1.0, 0.875, 0.875, 0.875, 0.875, 0.875, 1.0, 0.875, 1.0, 1.0, 0.875, 1.0, 0.875, 0.0, 1.0, 0.0, 1.0, 0.125, 0.875, 0.125, 0.875, 0.125, 1.0, 0.125, 1.0, 0.25, 0.875, 0.25, 0.875, 0.25, 1.0, 0.25, 1.0, 0.375, 0.875, 0.375, 0.875, 0.375, 1.0, 0.375, 1.0, 0.5, 0.875, 0.5, 0.0, 0.5, 0.125, 0.5, 0.125, 0.625, 0.0, 0.625, 0.0, 0.625, 0.125, 0.625, 0.125, 0.75, 0.0, 0.75, 0.0, 0.75, 0.125, 0.75, 0.125, 0.875, 0.0, 0.875, 0.0, 0.875, 0.125, 0.875, 0.125, 1.0, 0.0, 1.0, 0.0, 0.0, 0.125, 0.0, 0.125, 0.125, 0.0, 0.125, 0.0, 0.125, 0.125, 0.125, 0.125, 0.25, 0.0, 0.25, 0.0, 0.25, 0.125, 0.25, 0.125, 0.375, 0.0, 0.375, 0.0, 0.375, 0.125, 0.375, 0.125, 0.5, 0.0, 0.5, 0.125, 0.5, 0.25, 0.5, 0.25, 0.625, 0.125, 0.625, 0.125, 0.625, 0.25, 0.625, 0.25, 0.75, 0.125, 0.75, 0.125, 0.75, 0.25, 0.75, 0.25, 0.875, 0.125, 0.875, 0.125, 0.875, 0.25, 0.875, 0.25, 1.0, 0.125, 1.0, 0.125, 0.0, 0.25, 0.0, 0.25, 0.125, 0.125, 0.125, 0.125, 0.125, 0.25, 0.125, 0.25, 0.25, 0.125, 0.25, 0.125, 0.25, 0.25, 0.25, 0.25, 0.375, 0.125, 0.375, 0.125, 0.375, 0.25, 0.375, 0.25, 0.5, 0.125, 0.5, 0.25, 0.375, 0.3125, 0.375, 0.3125, 0.5, 0.25, 0.5, 0.25, 0.25, 0.3125, 0.25, 0.3125, 0.375, 0.25, 0.375, 0.25, 0.125, 0.3125, 0.125, 0.3125, 0.25, 0.25, 0.25, 0.25, 0.0, 0.3125, 0.0, 0.3125, 0.125, 0.25, 0.125, 0.25, 0.875, 0.3125, 0.875, 0.3125, 1.0, 0.25, 1.0, 0.25, 0.75, 0.3125, 0.75, 0.3125, 0.875, 0.25, 0.875, 0.25, 0.625, 0.3125, 0.625, 0.3125, 0.75, 0.25, 0.75, 0.25, 0.5, 0.3125, 0.5, 0.3125, 0.625, 0.25, 0.625, 0.375, 0.75, 0.625, 0.75, 0.625, 0.75, 0.375, 0.75, 0.375, 0.75, 0.625, 0.75, 0.625, 1.0, 0.4452, 1.0, 0.375, 0.8698, 0.375, 0.5, 0.625, 0.5, 0.625, 0.75, 0.375, 0.75, 0.875, 0.5, 0.625, 0.5, 0.625, 0.5, 0.875, 0.5, 0.4452, 0.0, 0.625, 0.0, 0.625, 0.25, 0.4452, 0.25, 0.625, 0.5, 0.875, 0.5, 0.875, 0.75, 0.625, 0.75, 0.2552, 0.5, 0.2552, 0.75, 0.125, 0.75, 0.125, 0.5, 0.2552, 0.5, 0.375, 0.5, 0.375, 0.75, 0.2552, 0.75, 0.625, 0.0, 0.4452, 0.0, 0.4452, 0.0, 0.625, 0.0, 0.125, 0.75, 0.2552, 0.75, 0.2552, 0.75, 0.125, 0.75, 0.2552, 0.75, 0.375, 0.75, 0.375, 0.75, 0.2552, 0.75, 0.625, 0.75, 0.875, 0.75, 0.875, 0.75, 0.625, 0.75, 0.375, 0.3802, 0.4452, 0.25, 0.625, 0.25, 0.625, 0.5, 0.375, 0.5, 0.375, 0.5, 0.2552, 0.5, 0.2552, 0.5, 0.375, 0.5, 0.2552, 0.5, 0.125, 0.5, 0.125, 0.5, 0.2552, 0.5, 0.4452, 0.25, 0.625, 0.25, 0.625, 0.25, 0.4452, 0.25, 0.625, 0.5, 0.375, 0.5, 0.375, 0.5, 0.625, 0.5])
me_torus.materials.append(mat_highlightcolour)
me_torus.update()

# ---- objects
ob_stand = bpy.data.objects.new('Stand', me_cylinder)
ob_camera = bpy.data.objects.new('Camera', me_cube_001)
ob_ring = bpy.data.objects.new('Ring', me_torus)

# ---- transforms, parenting, visibility, modifiers, constraints
ob_stand.location = (0.0, 0.0, 0.0)
ob_stand.rotation_euler = (-1.571, -0.0, 0.0)
ob_camera.location = (0.0, 0.2315, 0.04247)
_m = ob_camera.modifiers.new('Mirror', 'MIRROR')
ob_ring.location = (0.0, 0.4859, 0.1291)
_m = ob_ring.modifiers.new('Mirror', 'MIRROR')

# ---- collection membership
col_collection.objects.link(ob_stand)
col_collection.objects.link(ob_camera)
col_collection.objects.link(ob_ring)

# ---- scene / render settings (as saved in the file)
scene.frame_start = 1; scene.frame_end = 250; scene.frame_set(1)
scene.render.engine = 'BLENDER_EEVEE_NEXT'
scene.cycles.sampling_pattern = 'TABULATED_SOBOL'
scene.cycles.use_light_tree = False
scene.view_settings.view_transform = 'Filmic'
bpy.context.view_layer.update()

# ---- added for rendering (the .blend has no active camera and no usable light): camera, sun
cam_auto = bpy.data.cameras.new('AutoCamera')
cam_auto.lens = 50.0
cam_auto.sensor_width = 36.0
cam_auto.clip_end = 1000.0
ob_auto_camera = bpy.data.objects.new('AutoCamera', cam_auto)
scene.collection.objects.link(ob_auto_camera)
ob_auto_camera.location = (0.590224, -0.452488, 0.51139)
ob_auto_camera.rotation_euler = (1.09748, -7.21219e-08, 0.694738)
scene.camera = ob_auto_camera
light_auto_sun = bpy.data.lights.new('AutoSun', 'SUN')
light_auto_sun.energy = 3.0
light_auto_sun.angle = 0.0523599
ob_auto_sun = bpy.data.objects.new('AutoSun', light_auto_sun)
scene.collection.objects.link(ob_auto_sun)
ob_auto_sun.rotation_euler = (0.872665, 0.174533, 0.523599)
bpy.context.view_layer.update()
